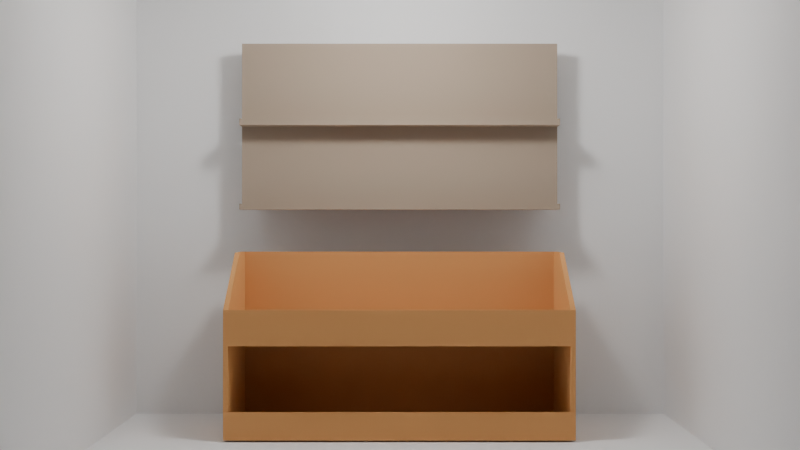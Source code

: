 # Source: room.blend  (saved by Blender 4.5.91; exported with 4.5.12 LTS)
import bpy
from mathutils import Matrix  # noqa: F401  (used for matrix-valued properties, if any)

bpy.ops.wm.read_factory_settings(use_empty=True)
scene = bpy.context.scene
scene.name = 'Scene'

# ---- collections
col_collection = bpy.data.collections.new('Collection'); scene.collection.children.link(col_collection)

# ---- materials (node trees are filled in below, after node groups)
mat_material = bpy.data.materials.new('Material')
mat_material.alpha_threshold = 0.0
mat_material.roughness = 0.5
mat_material.line_color = (0.0, 0.0, 0.0, 1.0)
mat_material_003 = bpy.data.materials.new('Material.003')
mat_material_001 = bpy.data.materials.new('Material.001')

# ---- material node trees
mat_material.use_nodes = True; mat_material.node_tree.nodes.clear()
_N = mat_material.node_tree.nodes; _L = mat_material.node_tree.links
n0 = _N.new('ShaderNodeOutputMaterial'); n0.name = 'Material Output'; n0.location = (200, 100)
n1 = _N.new('ShaderNodeBsdfDiffuse'); n1.name = 'Diffuse BSDF'; n1.location = (-200, 100)
n1.inputs[0].default_value = (1.0, 1.0, 1.0, 1.0)
_L.new(n1.outputs[0], n0.inputs[0])
n0.is_active_output = True
mat_material_003.use_nodes = True; mat_material_003.node_tree.nodes.clear()
_N = mat_material_003.node_tree.nodes; _L = mat_material_003.node_tree.links
n0 = _N.new('ShaderNodeOutputMaterial'); n0.name = 'Material Output'; n0.location = (200, 100)
n1 = _N.new('ShaderNodeBsdfDiffuse'); n1.name = 'Diffuse BSDF'; n1.location = (-200, 100)
n1.inputs[0].default_value = (0.4791, 0.3872, 0.298, 1.0)
n1.inputs[1].default_value = 0.5
_L.new(n1.outputs[0], n0.inputs[0])
n0.is_active_output = True
mat_material_001.use_nodes = True; mat_material_001.node_tree.nodes.clear()
_N = mat_material_001.node_tree.nodes; _L = mat_material_001.node_tree.links
n0 = _N.new('ShaderNodeOutputMaterial'); n0.name = 'Material Output'; n0.location = (200, 100)
n1 = _N.new('ShaderNodeBsdfDiffuse'); n1.name = 'Diffuse BSDF'; n1.location = (-200, 100)
n1.inputs[0].default_value = (0.8003, 0.4198, 0.1612, 1.0)
n1.inputs[1].default_value = 0.5
_L.new(n1.outputs[0], n0.inputs[0])
n0.is_active_output = True

# ---- world
world_world = bpy.data.worlds.new('World'); scene.world = world_world
world_world.use_nodes = True; world_world.node_tree.nodes.clear()
_N = world_world.node_tree.nodes; _L = world_world.node_tree.links
n0 = _N.new('ShaderNodeOutputWorld'); n0.name = 'World Output'; n0.location = (200, 100)
n1 = _N.new('ShaderNodeBackground'); n1.name = 'Background'; n1.location = (-200, 100)
n1.inputs[0].default_value = (0.05088, 0.05088, 0.05088, 1.0)
_L.new(n1.outputs[0], n0.inputs[0])
n0.is_active_output = True
world_world.color = (0.05088, 0.05088, 0.05088)
world_world.sun_shadow_jitter_overblur = 0.0

# ---- cameras
cam_camera = bpy.data.cameras.new('Camera')

# ---- lights
light_area = bpy.data.lights.new('Area', 'AREA')
light_area.energy = 100.0
light_area.size = 1.0
light_area.size_y = 1.0
light_point = bpy.data.lights.new('Point', 'POINT')
light_point.exposure = 0.3756
light_point.energy = 200.0
light_point.shadow_soft_size = 0.34

# ---- meshes
me_cube = bpy.data.meshes.new('Cube')
me_cube.from_pydata([(1.0, 1.0, 2.0), (1.0, 1.0, 0.0), (1.0, -1.0, 2.0), (1.0, -1.0, 0.0), (-1.0, 1.0, 2.0), (-1.0, 1.0, 0.0), (-1.0, -1.0, 2.0), (-1.0, -1.0, 0.0), (-1.0, 0.0, 0.0), (0.0, 1.0, 0.0), (0.0, -1.0, 0.0), (1.0, 0.0, 0.0), (0.0, 0.0, 0.0), (-1.0, -0.5, 0.0), (-0.5, 1.0, 0.0), (0.5, -1.0, 0.0), (1.0, 0.5, 0.0), (-1.0, 0.5, 0.0), (0.5, 1.0, 0.0), (-0.5, -1.0, 0.0), (1.0, -0.5, 0.0), (0.0, -0.5, 0.0), (0.0, 0.5, 0.0), (-0.5, 0.0, 0.0), (0.5, 0.0, 0.0), (0.5, 0.5, 0.0), (-0.5, 0.5, 0.0), (-0.5, -0.5, 0.0), (0.5, -0.5, 0.0), (-1.0, -0.75, 0.0), (-0.75, 1.0, 0.0), (0.75, -1.0, 0.0), (1.0, 0.75, 0.0), (-1.0, 0.25, 0.0), (0.25, 1.0, 0.0), (-0.25, -1.0, 0.0), (1.0, -0.25, 0.0), (0.0, -0.75, 0.0), (0.0, 0.25, 0.0), (-0.75, 0.0, 0.0), (0.25, 0.0, 0.0), (-1.0, -0.25, 0.0), (-0.25, 1.0, 0.0), (0.25, -1.0, 0.0), (1.0, 0.25, 0.0), (-1.0, 0.75, 0.0), (0.75, 1.0, 0.0), (-0.75, -1.0, 0.0), (1.0, -0.75, 0.0), (0.0, -0.25, 0.0), (0.0, 0.75, 0.0), (-0.25, 0.0, 0.0), (0.75, 0.0, 0.0), (0.5, 0.25, 0.0), (0.5, 0.75, 0.0), (0.25, 0.5, 0.0), (0.75, 0.5, 0.0), (-0.5, 0.25, 0.0), (-0.5, 0.75, 0.0), (-0.75, 0.5, 0.0), (-0.25, 0.5, 0.0), (-0.5, -0.75, 0.0), (-0.5, -0.25, 0.0), (-0.75, -0.5, 0.0), (-0.25, -0.5, 0.0), (0.5, -0.75, 0.0), (0.5, -0.25, 0.0), (0.25, -0.5, 0.0), (0.75, -0.5, 0.0), (0.75, -0.25, 0.0), (0.25, -0.25, 0.0), (0.25, -0.75, 0.0), (-0.25, -0.25, 0.0), (-0.75, -0.25, 0.0), (-0.75, -0.75, 0.0), (-0.25, 0.75, 0.0), (-0.75, 0.75, 0.0), (-0.75, 0.25, 0.0), (0.75, 0.75, 0.0), (0.25, 0.75, 0.0), (0.25, 0.25, 0.0), (0.75, 0.25, 0.0), (-0.25, 0.25, 0.0), (-0.25, -0.75, 0.0), (0.75, -0.75, 0.0)], [], [(0, 4, 6, 2), (7, 6, 4, 5, 45, 17, 33, 8, 41, 13, 29), (84, 48, 3, 31), (1, 0, 2, 3, 48, 20, 36, 11, 44, 16, 32), (5, 4, 0, 1, 46, 18, 34, 9, 42, 14, 30), (83, 37, 10, 35), (82, 38, 12, 51), (81, 44, 11, 52), (80, 53, 24, 40), (79, 54, 25, 55), (78, 32, 16, 56), (77, 57, 23, 39), (76, 58, 26, 59), (75, 50, 22, 60), (74, 61, 19, 47), (73, 62, 27, 63), (72, 49, 21, 64), (71, 65, 15, 43), (70, 66, 28, 67), (69, 36, 20, 68), (66, 69, 68, 28), (24, 52, 69, 66), (52, 11, 36, 69), (49, 70, 67, 21), (12, 40, 70, 49), (40, 24, 66, 70), (37, 71, 43, 10), (21, 67, 71, 37), (67, 28, 65, 71), (62, 72, 64, 27), (23, 51, 72, 62), (51, 12, 49, 72), (41, 73, 63, 13), (8, 39, 73, 41), (39, 23, 62, 73), (29, 74, 47, 7), (13, 63, 74, 29), (63, 27, 61, 74), (58, 75, 60, 26), (14, 42, 75, 58), (42, 9, 50, 75), (45, 76, 59, 17), (5, 30, 76, 45), (30, 14, 58, 76), (33, 77, 39, 8), (17, 59, 77, 33), (59, 26, 57, 77), (54, 78, 56, 25), (18, 46, 78, 54), (46, 1, 32, 78), (50, 79, 55, 22), (9, 34, 79, 50), (34, 18, 54, 79), (38, 80, 40, 12), (22, 55, 80, 38), (55, 25, 53, 80), (53, 81, 52, 24), (25, 56, 81, 53), (56, 16, 44, 81), (57, 82, 51, 23), (26, 60, 82, 57), (60, 22, 38, 82), (61, 83, 35, 19), (27, 64, 83, 61), (64, 21, 37, 83), (65, 84, 31, 15), (28, 68, 84, 65), (68, 20, 48, 84)])
_uv = me_cube.uv_layers.new(name='UVMap')
_uv.uv.foreach_set('vector', [0.625, 0.5, 0.875, 0.5, 0.875, 0.75, 0.625, 0.75, 0.375, 0.0, 0.625, 0.0, 0.625, 0.25, 0.375, 0.25, 0.375, 0.2188, 0.375, 0.1875, 0.375, 0.1562, 0.375, 0.125, 0.375, 0.09375, 0.375, 0.0625, 0.375, 0.03125, 0.3438, 0.7188, 0.375, 0.7188, 0.375, 0.75, 0.3438, 0.75, 0.375, 0.5, 0.625, 0.5, 0.625, 0.75, 0.375, 0.75, 0.375, 0.7188, 0.375, 0.6875, 0.375, 0.6562, 0.375, 0.625, 0.375, 0.5938, 0.375, 0.5625, 0.375, 0.5312, 0.375, 0.25, 0.625, 0.25, 0.625, 0.5, 0.375, 0.5, 0.375, 0.4688, 0.375, 0.4375, 0.375, 0.4062, 0.375, 0.375, 0.375, 0.3438, 0.375, 0.3125, 0.375, 0.2812, 0.2188, 0.7188, 0.25, 0.7188, 0.25, 0.75, 0.2188, 0.75, 0.2188, 0.5938, 0.25, 0.5938, 0.25, 0.625, 0.2188, 0.625, 0.3438, 0.5938, 0.375, 0.5938, 0.375, 0.625, 0.3438, 0.625, 0.2812, 0.5938, 0.3125, 0.5938, 0.3125, 0.625, 0.2812, 0.625, 0.2812, 0.5312, 0.3125, 0.5312, 0.3125, 0.5625, 0.2812, 0.5625, 0.3438, 0.5312, 0.375, 0.5312, 0.375, 0.5625, 0.3438, 0.5625, 0.1562, 0.5938, 0.1875, 0.5938, 0.1875, 0.625, 0.1562, 0.625, 0.1562, 0.5312, 0.1875, 0.5312, 0.1875, 0.5625, 0.1562, 0.5625, 0.2188, 0.5312, 0.25, 0.5312, 0.25, 0.5625, 0.2188, 0.5625, 0.1562, 0.7188, 0.1875, 0.7188, 0.1875, 0.75, 0.1562, 0.75, 0.1562, 0.6562, 0.1875, 0.6562, 0.1875, 0.6875, 0.1562, 0.6875, 0.2188, 0.6562, 0.25, 0.6562, 0.25, 0.6875, 0.2188, 0.6875, 0.2812, 0.7188, 0.3125, 0.7188, 0.3125, 0.75, 0.2812, 0.75, 0.2812, 0.6562, 0.3125, 0.6562, 0.3125, 0.6875, 0.2812, 0.6875, 0.3438, 0.6562, 0.375, 0.6562, 0.375, 0.6875, 0.3438, 0.6875, 0.3125, 0.6562, 0.3438, 0.6562, 0.3438, 0.6875, 0.3125, 0.6875, 0.3125, 0.625, 0.3438, 0.625, 0.3438, 0.6562, 0.3125, 0.6562, 0.3438, 0.625, 0.375, 0.625, 0.375, 0.6562, 0.3438, 0.6562, 0.25, 0.6562, 0.2812, 0.6562, 0.2812, 0.6875, 0.25, 0.6875, 0.25, 0.625, 0.2812, 0.625, 0.2812, 0.6562, 0.25, 0.6562, 0.2812, 0.625, 0.3125, 0.625, 0.3125, 0.6562, 0.2812, 0.6562, 0.25, 0.7188, 0.2812, 0.7188, 0.2812, 0.75, 0.25, 0.75, 0.25, 0.6875, 0.2812, 0.6875, 0.2812, 0.7188, 0.25, 0.7188, 0.2812, 0.6875, 0.3125, 0.6875, 0.3125, 0.7188, 0.2812, 0.7188, 0.1875, 0.6562, 0.2188, 0.6562, 0.2188, 0.6875, 0.1875, 0.6875, 0.1875, 0.625, 0.2188, 0.625, 0.2188, 0.6562, 0.1875, 0.6562, 0.2188, 0.625, 0.25, 0.625, 0.25, 0.6562, 0.2188, 0.6562, 0.125, 0.6562, 0.1562, 0.6562, 0.1562, 0.6875, 0.125, 0.6875, 0.125, 0.625, 0.1562, 0.625, 0.1562, 0.6562, 0.125, 0.6562, 0.1562, 0.625, 0.1875, 0.625, 0.1875, 0.6562, 0.1562, 0.6562, 0.125, 0.7188, 0.1562, 0.7188, 0.1562, 0.75, 0.125, 0.75, 0.125, 0.6875, 0.1562, 0.6875, 0.1562, 0.7188, 0.125, 0.7188, 0.1562, 0.6875, 0.1875, 0.6875, 0.1875, 0.7188, 0.1562, 0.7188, 0.1875, 0.5312, 0.2188, 0.5312, 0.2188, 0.5625, 0.1875, 0.5625, 0.1875, 0.5, 0.2188, 0.5, 0.2188, 0.5312, 0.1875, 0.5312, 0.2188, 0.5, 0.25, 0.5, 0.25, 0.5312, 0.2188, 0.5312, 0.125, 0.5312, 0.1562, 0.5312, 0.1562, 0.5625, 0.125, 0.5625, 0.125, 0.5, 0.1562, 0.5, 0.1562, 0.5312, 0.125, 0.5312, 0.1562, 0.5, 0.1875, 0.5, 0.1875, 0.5312, 0.1562, 0.5312, 0.125, 0.5938, 0.1562, 0.5938, 0.1562, 0.625, 0.125, 0.625, 0.125, 0.5625, 0.1562, 0.5625, 0.1562, 0.5938, 0.125, 0.5938, 0.1562, 0.5625, 0.1875, 0.5625, 0.1875, 0.5938, 0.1562, 0.5938, 0.3125, 0.5312, 0.3438, 0.5312, 0.3438, 0.5625, 0.3125, 0.5625, 0.3125, 0.5, 0.3438, 0.5, 0.3438, 0.5312, 0.3125, 0.5312, 0.3438, 0.5, 0.375, 0.5, 0.375, 0.5312, 0.3438, 0.5312, 0.25, 0.5312, 0.2812, 0.5312, 0.2812, 0.5625, 0.25, 0.5625, 0.25, 0.5, 0.2812, 0.5, 0.2812, 0.5312, 0.25, 0.5312, 0.2812, 0.5, 0.3125, 0.5, 0.3125, 0.5312, 0.2812, 0.5312, 0.25, 0.5938, 0.2812, 0.5938, 0.2812, 0.625, 0.25, 0.625, 0.25, 0.5625, 0.2812, 0.5625, 0.2812, 0.5938, 0.25, 0.5938, 0.2812, 0.5625, 0.3125, 0.5625, 0.3125, 0.5938, 0.2812, 0.5938, 0.3125, 0.5938, 0.3438, 0.5938, 0.3438, 0.625, 0.3125, 0.625, 0.3125, 0.5625, 0.3438, 0.5625, 0.3438, 0.5938, 0.3125, 0.5938, 0.3438, 0.5625, 0.375, 0.5625, 0.375, 0.5938, 0.3438, 0.5938, 0.1875, 0.5938, 0.2188, 0.5938, 0.2188, 0.625, 0.1875, 0.625, 0.1875, 0.5625, 0.2188, 0.5625, 0.2188, 0.5938, 0.1875, 0.5938, 0.2188, 0.5625, 0.25, 0.5625, 0.25, 0.5938, 0.2188, 0.5938, 0.1875, 0.7188, 0.2188, 0.7188, 0.2188, 0.75, 0.1875, 0.75, 0.1875, 0.6875, 0.2188, 0.6875, 0.2188, 0.7188, 0.1875, 0.7188, 0.2188, 0.6875, 0.25, 0.6875, 0.25, 0.7188, 0.2188, 0.7188, 0.3125, 0.7188, 0.3438, 0.7188, 0.3438, 0.75, 0.3125, 0.75, 0.3125, 0.6875, 0.3438, 0.6875, 0.3438, 0.7188, 0.3125, 0.7188, 0.3438, 0.6875, 0.375, 0.6875, 0.375, 0.7188, 0.3438, 0.7188])
me_cube.materials.append(mat_material)
me_cube.use_mirror_vertex_groups = False
me_cube.update()
me_cube_001 = bpy.data.meshes.new('Cube.001')
me_cube_001.from_pydata([(-1.0, -2.018, -1.0), (-1.0, -2.018, 1.0), (-1.0, -0.01847, -1.0), (-1.0, -0.01847, 1.0), (1.876, -2.018, -1.0), (1.876, -2.018, 1.0), (1.876, -0.01847, -1.0), (1.876, -0.01847, 1.0), (-1.0, -2.018, 0.0), (-1.0, -0.01847, 0.0), (1.876, -0.01847, 0.0), (1.876, -2.018, 0.0), (-1.0, -2.018, 0.07606), (-1.0, -0.01847, 0.07606), (1.876, -0.01847, 0.07606), (1.876, -2.018, 0.07606), (-1.0, -0.01847, -0.9321), (1.876, -0.01847, -0.9321), (1.876, -2.018, -0.9321), (-1.0, -2.018, -0.9321), (1.876, -5.573, -0.9321), (1.876, -5.573, -1.0), (-1.0, -5.573, -1.0), (1.876, -5.573, 0.07606), (1.876, -5.573, 0.0), (-1.0, -5.573, 0.0), (-1.0, -5.573, 0.07606), (-1.0, -5.573, -0.9321)], [], [(12, 1, 3, 13), (13, 3, 7, 14), (14, 7, 5, 15), (15, 5, 1, 12), (2, 6, 4, 0), (7, 3, 1, 5), (18, 11, 8, 19), (17, 10, 11, 18), (16, 9, 10, 17), (19, 8, 9, 16), (15, 12, 26, 23), (10, 14, 15, 11), (9, 13, 14, 10), (8, 12, 13, 9), (0, 19, 16, 2), (2, 16, 17, 6), (6, 17, 18, 4), (18, 19, 27, 20), (24, 23, 26, 25), (21, 20, 27, 22), (19, 0, 22, 27), (12, 8, 25, 26), (4, 18, 20, 21), (8, 11, 24, 25), (0, 4, 21, 22), (11, 15, 23, 24)])
_uv = me_cube_001.uv_layers.new(name='UVMap')
_uv.uv.foreach_set('vector', [0.5118, 0.0, 0.625, 0.0, 0.625, 0.25, 0.5118, 0.25, 0.5118, 0.25, 0.625, 0.25, 0.625, 0.5, 0.5118, 0.5, 0.5118, 0.5, 0.625, 0.5, 0.625, 0.75, 0.5118, 0.75, 0.5118, 0.75, 0.625, 0.75, 0.625, 1.0, 0.5118, 1.0, 0.125, 0.5, 0.375, 0.5, 0.375, 0.75, 0.125, 0.75, 0.625, 0.5, 0.875, 0.5, 0.875, 0.75, 0.625, 0.75, 0.3835, 0.75, 0.5, 0.75, 0.5, 1.0, 0.3835, 1.0, 0.3835, 0.5, 0.5, 0.5, 0.5, 0.75, 0.3835, 0.75, 0.3835, 0.25, 0.5, 0.25, 0.5, 0.5, 0.3835, 0.5, 0.3835, 0.0, 0.5, 0.0, 0.5, 0.25, 0.3835, 0.25, 0.5118, 0.75, 0.5118, 1.0, 0.5118, 1.0, 0.5118, 0.75, 0.5, 0.5, 0.5118, 0.5, 0.5118, 0.75, 0.5, 0.75, 0.5, 0.25, 0.5118, 0.25, 0.5118, 0.5, 0.5, 0.5, 0.5, 0.0, 0.5118, 0.0, 0.5118, 0.25, 0.5, 0.25, 0.375, 0.0, 0.3835, 0.0, 0.3835, 0.25, 0.375, 0.25, 0.375, 0.25, 0.3835, 0.25, 0.3835, 0.5, 0.375, 0.5, 0.375, 0.5, 0.3835, 0.5, 0.3835, 0.75, 0.375, 0.75, 0.3835, 0.75, 0.3835, 1.0, 0.3835, 1.0, 0.3835, 0.75, 0.5, 0.75, 0.5118, 0.75, 0.5118, 1.0, 0.5, 1.0, 0.375, 0.75, 0.3835, 0.75, 0.3835, 1.0, 0.375, 1.0, 0.3835, 0.0, 0.375, 0.0, 0.375, 0.0, 0.3835, 0.0, 0.5118, 0.0, 0.5, 0.0, 0.5, 0.0, 0.5118, 0.0, 0.375, 0.75, 0.3835, 0.75, 0.3835, 0.75, 0.375, 0.75, 0.5, 1.0, 0.5, 0.75, 0.5, 0.75, 0.5, 1.0, 0.125, 0.75, 0.375, 0.75, 0.375, 0.75, 0.125, 0.75, 0.5, 0.75, 0.5118, 0.75, 0.5118, 0.75, 0.5, 0.75])
me_cube_001.materials.append(mat_material_003)
me_cube_001.update()
me_cube_002 = bpy.data.meshes.new('Cube.002')
me_cube_002.from_pydata([(-1.0, -1.741, -1.0), (-1.0, -1.741, 0.4043), (-1.0, 1.0, -1.0), (-1.0, 1.0, 1.0), (1.873, -1.741, -1.0), (1.873, -1.741, 0.4043), (1.873, 1.0, -1.0), (1.873, 1.0, 1.0), (-1.0, 0.0, 1.0), (0.4326, 1.0, 1.0), (1.873, 0.0, 1.0), (0.4326, -1.741, 0.4043), (1.873, 1.0, 0.4048), (-1.0, 1.0, 0.4041), (-1.0, -1.741, 0.05414), (-1.0, 1.0, 0.05402), (1.873, 1.0, 0.05454), (1.873, -1.741, 0.05414), (-1.0, 1.0, -0.6972), (1.873, 1.0, -0.697), (1.873, -1.741, -0.6971), (-1.0, -1.741, -0.6971)], [], [(14, 1, 13, 15), (15, 13, 12, 16), (16, 12, 5, 17), (17, 5, 11, 1, 14), (2, 6, 4, 0), (5, 12, 7, 10), (12, 13, 3, 9, 7), (13, 1, 8, 3), (19, 16, 17, 20), (18, 15, 16, 19), (21, 14, 15, 18), (17, 16, 15, 14), (0, 21, 18, 2), (2, 18, 19, 6), (6, 19, 20, 4), (4, 20, 21, 0)])
_uv = me_cube_002.uv_layers.new(name='UVMap')
_uv.uv.foreach_set('vector', [0.5627, 0.0, 0.625, 0.0, 0.5505, 0.25, 0.5068, 0.25, 0.5068, 0.25, 0.5505, 0.25, 0.5506, 0.5, 0.5068, 0.5, 0.5068, 0.5, 0.5506, 0.5, 0.625, 0.75, 0.5627, 0.75, 0.5627, 0.75, 0.625, 0.75, 0.625, 0.875, 0.625, 1.0, 0.5627, 1.0, 0.125, 0.5, 0.375, 0.5, 0.375, 0.75, 0.125, 0.75, 0.625, 0.75, 0.5506, 0.5, 0.625, 0.5, 0.625, 0.625, 0.5506, 0.5, 0.5505, 0.25, 0.625, 0.25, 0.625, 0.375, 0.625, 0.5, 0.5505, 0.25, 0.625, 0.0, 0.625, 0.125, 0.625, 0.25, 0.4129, 0.5, 0.5068, 0.5, 0.5627, 0.75, 0.4289, 0.75, 0.4129, 0.25, 0.5068, 0.25, 0.5068, 0.5, 0.4129, 0.5, 0.4289, 0.0, 0.5627, 0.0, 0.5068, 0.25, 0.4129, 0.25, 0.0, 0.0, 0.0, 0.0, 0.0, 0.0, 0.0, 0.0, 0.375, 0.0, 0.4289, 0.0, 0.4129, 0.25, 0.375, 0.25, 0.375, 0.25, 0.4129, 0.25, 0.4129, 0.5, 0.375, 0.5, 0.375, 0.5, 0.4129, 0.5, 0.4289, 0.75, 0.375, 0.75, 0.375, 0.75, 0.4289, 0.75, 0.4289, 1.0, 0.375, 1.0])
me_cube_002.materials.append(mat_material_001)
me_cube_002.update()

# ---- objects
ob_cube = bpy.data.objects.new('Cube', me_cube)
ob_empty = bpy.data.objects.new('Empty', None)
ob_cube_001 = bpy.data.objects.new('Cube.001', me_cube_001)
ob_cube_002 = bpy.data.objects.new('Cube.002', me_cube_002)
ob_camera = bpy.data.objects.new('Camera', cam_camera)
ob_area = bpy.data.objects.new('Area', light_area)
ob_point = bpy.data.objects.new('Point', light_point)

# ---- transforms, parenting, visibility, modifiers, constraints
ob_cube.location = (0.0, 0.0, 0.0)
ob_cube.scale = (3.847, 3.122, 3.122)
ob_cube.lock_rotations_4d = False
ob_cube.empty_display_type = 'ARROWS'
ob_cube.lineart.crease_threshold = 0.0
ob_empty.location = (-6.316, 0.0, 2.492)
ob_empty.rotation_euler = (1.571, 0.0, 0.0)
ob_empty.empty_display_type = 'IMAGE'
ob_empty.empty_display_size = 5.0
ob_empty.hide_render = True
ob_cube_001.location = (-0.6861, 2.806, 4.145)
ob_cube_001.scale = (1.554, 0.07691, 1.177)
ob_cube_002.location = (-0.6861, 1.973, 1.2)
ob_cube_002.scale = (1.554, 0.5822, 1.177)
_m = ob_cube_002.modifiers.new('Solidify', 'SOLIDIFY')
_m.solidify_mode = 'NON_MANIFOLD'
_m.thickness = 0.04
ob_camera.location = (0.0, -13.1, 2.749)
ob_camera.rotation_euler = (1.571, -0.0, -0.0)
ob_area.location = (0.0, 0.0, 6.222)
ob_area.hide_render = True
ob_point.location = (0.0, 0.0, 5.981)

# ---- collection membership
col_collection.objects.link(ob_cube)
col_collection.objects.link(ob_empty)
col_collection.objects.link(ob_cube_001)
col_collection.objects.link(ob_cube_002)
col_collection.objects.link(ob_camera)
col_collection.objects.link(ob_area)
col_collection.objects.link(ob_point)

# ---- scene / render settings (as saved in the file)
scene.camera = ob_camera
scene.frame_start = 1; scene.frame_end = 250; scene.frame_set(1)
scene.render.engine = 'BLENDER_EEVEE_NEXT'
bpy.context.view_layer.update()
